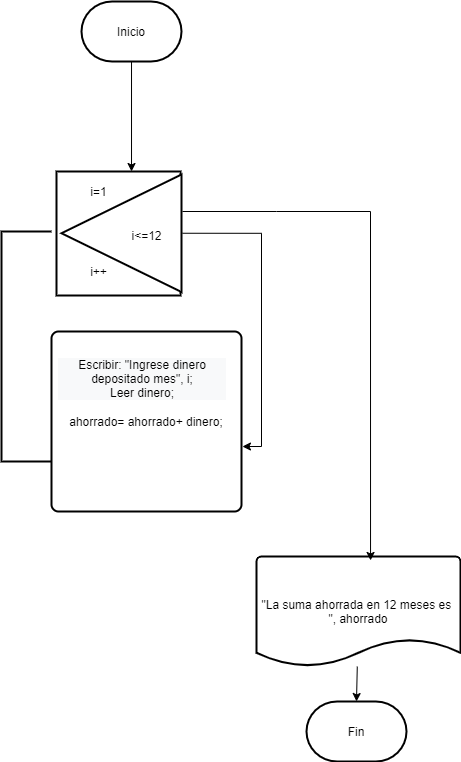

The diagram above was exported from draw.io. Its source (the exported page's mxGraphModel, read from the mxfile embedded in the PNG):
<mxGraphModel dx="852" dy="494" grid="1" gridSize="10" guides="1" tooltips="1" connect="1" arrows="1" fold="1" page="1" pageScale="1" pageWidth="827" pageHeight="1169" math="0" shadow="0">
  <root>
    <mxCell id="0" />
    <mxCell id="1" parent="0" />
    <mxCell id="GRDGBCFVuRKiu0G-f1nn-18" style="edgeStyle=orthogonalEdgeStyle;rounded=0;orthogonalLoop=1;jettySize=auto;html=1;entryX=0.605;entryY=0;entryDx=0;entryDy=0;entryPerimeter=0;" edge="1" parent="1" source="GRDGBCFVuRKiu0G-f1nn-2" target="GRDGBCFVuRKiu0G-f1nn-6">
      <mxGeometry relative="1" as="geometry" />
    </mxCell>
    <mxCell id="GRDGBCFVuRKiu0G-f1nn-2" value="Inicio" style="strokeWidth=2;html=1;shape=mxgraph.flowchart.terminator;whiteSpace=wrap;" vertex="1" parent="1">
      <mxGeometry x="345" y="30" width="100" height="60" as="geometry" />
    </mxCell>
    <mxCell id="GRDGBCFVuRKiu0G-f1nn-3" style="edgeStyle=none;rounded=0;orthogonalLoop=1;jettySize=auto;html=1;entryX=0.5;entryY=0;entryDx=0;entryDy=0;entryPerimeter=0;" edge="1" parent="1" source="GRDGBCFVuRKiu0G-f1nn-4" target="GRDGBCFVuRKiu0G-f1nn-5">
      <mxGeometry relative="1" as="geometry" />
    </mxCell>
    <mxCell id="GRDGBCFVuRKiu0G-f1nn-4" value="&quot;La suma ahorrada en 12 meses es&amp;nbsp; &quot;, ahorrado" style="strokeWidth=2;html=1;shape=mxgraph.flowchart.document2;whiteSpace=wrap;size=0.25;" vertex="1" parent="1">
      <mxGeometry x="520" y="585" width="204" height="110" as="geometry" />
    </mxCell>
    <mxCell id="GRDGBCFVuRKiu0G-f1nn-5" value="Fin" style="strokeWidth=2;html=1;shape=mxgraph.flowchart.terminator;whiteSpace=wrap;" vertex="1" parent="1">
      <mxGeometry x="570" y="730" width="100" height="60" as="geometry" />
    </mxCell>
    <mxCell id="GRDGBCFVuRKiu0G-f1nn-6" value="" style="whiteSpace=wrap;html=1;aspect=fixed;rounded=0;shadow=0;fillColor=#ffffff;gradientColor=none;strokeWidth=2;" vertex="1" parent="1">
      <mxGeometry x="320" y="200" width="124" height="124" as="geometry" />
    </mxCell>
    <mxCell id="GRDGBCFVuRKiu0G-f1nn-7" style="edgeStyle=orthogonalEdgeStyle;rounded=0;orthogonalLoop=1;jettySize=auto;html=1;entryX=1.005;entryY=0.639;entryDx=0;entryDy=0;entryPerimeter=0;exitX=0;exitY=0.5;exitDx=0;exitDy=0;" edge="1" parent="1" source="GRDGBCFVuRKiu0G-f1nn-9" target="GRDGBCFVuRKiu0G-f1nn-13">
      <mxGeometry relative="1" as="geometry">
        <mxPoint x="590" y="450" as="targetPoint" />
      </mxGeometry>
    </mxCell>
    <mxCell id="GRDGBCFVuRKiu0G-f1nn-8" style="edgeStyle=none;rounded=0;orthogonalLoop=1;jettySize=auto;html=1;entryX=0.559;entryY=0.036;entryDx=0;entryDy=0;entryPerimeter=0;" edge="1" parent="1" target="GRDGBCFVuRKiu0G-f1nn-4">
      <mxGeometry relative="1" as="geometry">
        <mxPoint x="446" y="240" as="sourcePoint" />
        <Array as="points">
          <mxPoint x="540" y="240" />
          <mxPoint x="634" y="240" />
        </Array>
      </mxGeometry>
    </mxCell>
    <mxCell id="GRDGBCFVuRKiu0G-f1nn-9" value="" style="triangle;whiteSpace=wrap;html=1;rotation=-180;perimeterSpacing=1;rounded=0;shadow=0;strokeWidth=2;" vertex="1" parent="1">
      <mxGeometry x="325" y="203" width="120" height="117.5" as="geometry" />
    </mxCell>
    <mxCell id="GRDGBCFVuRKiu0G-f1nn-10" value="i=1" style="text;html=1;align=center;verticalAlign=middle;resizable=0;points=[];autosize=1;strokeWidth=11;" vertex="1" parent="1">
      <mxGeometry x="347" y="210" width="30" height="20" as="geometry" />
    </mxCell>
    <mxCell id="GRDGBCFVuRKiu0G-f1nn-11" value="i&amp;lt;=12" style="text;html=1;align=center;verticalAlign=middle;resizable=0;points=[];autosize=1;" vertex="1" parent="1">
      <mxGeometry x="385" y="253.75" width="50" height="20" as="geometry" />
    </mxCell>
    <mxCell id="GRDGBCFVuRKiu0G-f1nn-12" value="i++" style="text;html=1;align=center;verticalAlign=middle;resizable=0;points=[];autosize=1;" vertex="1" parent="1">
      <mxGeometry x="347" y="290" width="30" height="20" as="geometry" />
    </mxCell>
    <mxCell id="GRDGBCFVuRKiu0G-f1nn-13" value="ahorrado= ahorrado+ dinero;" style="rounded=1;whiteSpace=wrap;html=1;absoluteArcSize=1;arcSize=14;strokeWidth=2;shadow=0;fillColor=#ffffff;gradientColor=none;" vertex="1" parent="1">
      <mxGeometry x="315" y="360" width="190" height="180" as="geometry" />
    </mxCell>
    <mxCell id="GRDGBCFVuRKiu0G-f1nn-14" value="&lt;div style=&quot;color: rgb(0 , 0 , 0) ; font-family: &amp;#34;helvetica&amp;#34; ; font-size: 12px ; font-style: normal ; font-weight: 400 ; letter-spacing: normal ; text-align: center ; text-indent: 0px ; text-transform: none ; word-spacing: 0px ; background-color: rgb(248 , 249 , 250)&quot;&gt;Escribir: &quot;Ingrese dinero depositado mes&quot;, i;&lt;/div&gt;&lt;div style=&quot;color: rgb(0 , 0 , 0) ; font-family: &amp;#34;helvetica&amp;#34; ; font-size: 12px ; font-style: normal ; font-weight: 400 ; letter-spacing: normal ; text-align: center ; text-indent: 0px ; text-transform: none ; word-spacing: 0px ; background-color: rgb(248 , 249 , 250)&quot;&gt;Leer dinero;&lt;/div&gt;" style="text;whiteSpace=wrap;html=1;" vertex="1" parent="1">
      <mxGeometry x="320" y="380" width="170" height="40" as="geometry" />
    </mxCell>
    <mxCell id="GRDGBCFVuRKiu0G-f1nn-15" value="" style="strokeWidth=2;html=1;shape=mxgraph.flowchart.annotation_1;align=left;pointerEvents=1;rounded=0;shadow=0;fillColor=#ffffff;gradientColor=none;" vertex="1" parent="1">
      <mxGeometry x="265" y="260" width="50" height="230" as="geometry" />
    </mxCell>
  </root>
</mxGraphModel>